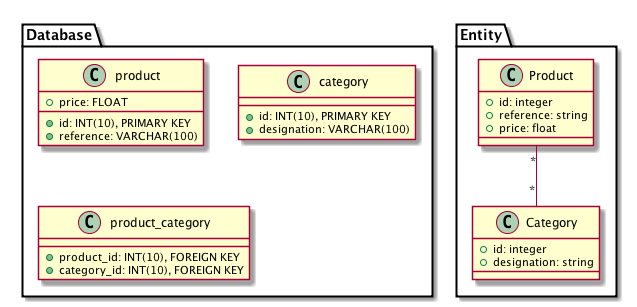

The diagram above was rendered by PlantUML. Its source (embedded in the PNG):
@startuml
namespace Entity {
    class Product {
        + id: integer
        + reference: string
        + price: float
    }

    class Category {
        + id: integer
        + designation: string
    }

    Product "*" -- "*" Category
}

namespace Database {
    class product {
        + id: INT(10), PRIMARY KEY
        + reference: VARCHAR(100)
        + price: FLOAT
    }

    class category {
        + id: INT(10), PRIMARY KEY
        + designation: VARCHAR(100)
    }

    class product_category {
        + product_id: INT(10), FOREIGN KEY
        + category_id: INT(10), FOREIGN KEY
    }
}
@enduml